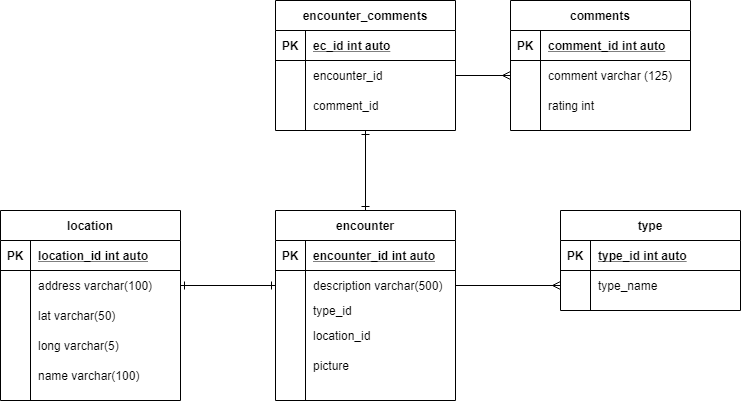

The diagram above was exported from draw.io. Its source (the exported page's mxGraphModel, read from the mxfile embedded in the PNG):
<mxGraphModel dx="1333" dy="711" grid="1" gridSize="10" guides="1" tooltips="1" connect="1" arrows="1" fold="1" page="1" pageScale="1" pageWidth="850" pageHeight="1100" math="0" shadow="0">
  <root>
    <mxCell id="0" />
    <mxCell id="1" parent="0" />
    <mxCell id="1cDmneXmUhBfz9J0Im0P-90" style="edgeStyle=orthogonalEdgeStyle;rounded=0;orthogonalLoop=1;jettySize=auto;html=1;entryX=0.5;entryY=0;entryDx=0;entryDy=0;endArrow=ERone;endFill=0;startArrow=ERone;startFill=0;" parent="1" source="1cDmneXmUhBfz9J0Im0P-2" target="1cDmneXmUhBfz9J0Im0P-15" edge="1">
      <mxGeometry relative="1" as="geometry" />
    </mxCell>
    <mxCell id="1cDmneXmUhBfz9J0Im0P-2" value="encounter_comments" style="shape=table;startSize=30;container=1;collapsible=1;childLayout=tableLayout;fixedRows=1;rowLines=0;fontStyle=1;align=center;resizeLast=1;" parent="1" vertex="1">
      <mxGeometry x="335" y="190" width="180" height="130" as="geometry" />
    </mxCell>
    <mxCell id="1cDmneXmUhBfz9J0Im0P-3" value="" style="shape=partialRectangle;collapsible=0;dropTarget=0;pointerEvents=0;fillColor=none;top=0;left=0;bottom=1;right=0;points=[[0,0.5],[1,0.5]];portConstraint=eastwest;" parent="1cDmneXmUhBfz9J0Im0P-2" vertex="1">
      <mxGeometry y="30" width="180" height="30" as="geometry" />
    </mxCell>
    <mxCell id="1cDmneXmUhBfz9J0Im0P-4" value="PK" style="shape=partialRectangle;connectable=0;fillColor=none;top=0;left=0;bottom=0;right=0;fontStyle=1;overflow=hidden;" parent="1cDmneXmUhBfz9J0Im0P-3" vertex="1">
      <mxGeometry width="30" height="30" as="geometry" />
    </mxCell>
    <mxCell id="1cDmneXmUhBfz9J0Im0P-5" value="ec_id int auto" style="shape=partialRectangle;connectable=0;fillColor=none;top=0;left=0;bottom=0;right=0;align=left;spacingLeft=6;fontStyle=5;overflow=hidden;" parent="1cDmneXmUhBfz9J0Im0P-3" vertex="1">
      <mxGeometry x="30" width="150" height="30" as="geometry" />
    </mxCell>
    <mxCell id="1cDmneXmUhBfz9J0Im0P-6" value="" style="shape=partialRectangle;collapsible=0;dropTarget=0;pointerEvents=0;fillColor=none;top=0;left=0;bottom=0;right=0;points=[[0,0.5],[1,0.5]];portConstraint=eastwest;" parent="1cDmneXmUhBfz9J0Im0P-2" vertex="1">
      <mxGeometry y="60" width="180" height="30" as="geometry" />
    </mxCell>
    <mxCell id="1cDmneXmUhBfz9J0Im0P-7" value="" style="shape=partialRectangle;connectable=0;fillColor=none;top=0;left=0;bottom=0;right=0;editable=1;overflow=hidden;" parent="1cDmneXmUhBfz9J0Im0P-6" vertex="1">
      <mxGeometry width="30" height="30" as="geometry" />
    </mxCell>
    <mxCell id="1cDmneXmUhBfz9J0Im0P-8" value="encounter_id" style="shape=partialRectangle;connectable=0;fillColor=none;top=0;left=0;bottom=0;right=0;align=left;spacingLeft=6;overflow=hidden;" parent="1cDmneXmUhBfz9J0Im0P-6" vertex="1">
      <mxGeometry x="30" width="150" height="30" as="geometry" />
    </mxCell>
    <mxCell id="1cDmneXmUhBfz9J0Im0P-9" value="" style="shape=partialRectangle;collapsible=0;dropTarget=0;pointerEvents=0;fillColor=none;top=0;left=0;bottom=0;right=0;points=[[0,0.5],[1,0.5]];portConstraint=eastwest;" parent="1cDmneXmUhBfz9J0Im0P-2" vertex="1">
      <mxGeometry y="90" width="180" height="30" as="geometry" />
    </mxCell>
    <mxCell id="1cDmneXmUhBfz9J0Im0P-10" value="" style="shape=partialRectangle;connectable=0;fillColor=none;top=0;left=0;bottom=0;right=0;editable=1;overflow=hidden;" parent="1cDmneXmUhBfz9J0Im0P-9" vertex="1">
      <mxGeometry width="30" height="30" as="geometry" />
    </mxCell>
    <mxCell id="1cDmneXmUhBfz9J0Im0P-11" value="comment_id" style="shape=partialRectangle;connectable=0;fillColor=none;top=0;left=0;bottom=0;right=0;align=left;spacingLeft=6;overflow=hidden;" parent="1cDmneXmUhBfz9J0Im0P-9" vertex="1">
      <mxGeometry x="30" width="150" height="30" as="geometry" />
    </mxCell>
    <mxCell id="1cDmneXmUhBfz9J0Im0P-41" value="comments" style="shape=table;startSize=30;container=1;collapsible=1;childLayout=tableLayout;fixedRows=1;rowLines=0;fontStyle=1;align=center;resizeLast=1;" parent="1" vertex="1">
      <mxGeometry x="570" y="190" width="180" height="130" as="geometry" />
    </mxCell>
    <mxCell id="1cDmneXmUhBfz9J0Im0P-42" value="" style="shape=partialRectangle;collapsible=0;dropTarget=0;pointerEvents=0;fillColor=none;top=0;left=0;bottom=1;right=0;points=[[0,0.5],[1,0.5]];portConstraint=eastwest;" parent="1cDmneXmUhBfz9J0Im0P-41" vertex="1">
      <mxGeometry y="30" width="180" height="30" as="geometry" />
    </mxCell>
    <mxCell id="1cDmneXmUhBfz9J0Im0P-43" value="PK" style="shape=partialRectangle;connectable=0;fillColor=none;top=0;left=0;bottom=0;right=0;fontStyle=1;overflow=hidden;" parent="1cDmneXmUhBfz9J0Im0P-42" vertex="1">
      <mxGeometry width="30" height="30" as="geometry" />
    </mxCell>
    <mxCell id="1cDmneXmUhBfz9J0Im0P-44" value="comment_id int auto" style="shape=partialRectangle;connectable=0;fillColor=none;top=0;left=0;bottom=0;right=0;align=left;spacingLeft=6;fontStyle=5;overflow=hidden;" parent="1cDmneXmUhBfz9J0Im0P-42" vertex="1">
      <mxGeometry x="30" width="150" height="30" as="geometry" />
    </mxCell>
    <mxCell id="1cDmneXmUhBfz9J0Im0P-48" value="" style="shape=partialRectangle;collapsible=0;dropTarget=0;pointerEvents=0;fillColor=none;top=0;left=0;bottom=0;right=0;points=[[0,0.5],[1,0.5]];portConstraint=eastwest;" parent="1cDmneXmUhBfz9J0Im0P-41" vertex="1">
      <mxGeometry y="60" width="180" height="30" as="geometry" />
    </mxCell>
    <mxCell id="1cDmneXmUhBfz9J0Im0P-49" value="" style="shape=partialRectangle;connectable=0;fillColor=none;top=0;left=0;bottom=0;right=0;editable=1;overflow=hidden;" parent="1cDmneXmUhBfz9J0Im0P-48" vertex="1">
      <mxGeometry width="30" height="30" as="geometry" />
    </mxCell>
    <mxCell id="1cDmneXmUhBfz9J0Im0P-50" value="comment varchar (125)" style="shape=partialRectangle;connectable=0;fillColor=none;top=0;left=0;bottom=0;right=0;align=left;spacingLeft=6;overflow=hidden;" parent="1cDmneXmUhBfz9J0Im0P-48" vertex="1">
      <mxGeometry x="30" width="150" height="30" as="geometry" />
    </mxCell>
    <mxCell id="1cDmneXmUhBfz9J0Im0P-51" value="" style="shape=partialRectangle;collapsible=0;dropTarget=0;pointerEvents=0;fillColor=none;top=0;left=0;bottom=0;right=0;points=[[0,0.5],[1,0.5]];portConstraint=eastwest;" parent="1cDmneXmUhBfz9J0Im0P-41" vertex="1">
      <mxGeometry y="90" width="180" height="30" as="geometry" />
    </mxCell>
    <mxCell id="1cDmneXmUhBfz9J0Im0P-52" value="" style="shape=partialRectangle;connectable=0;fillColor=none;top=0;left=0;bottom=0;right=0;editable=1;overflow=hidden;" parent="1cDmneXmUhBfz9J0Im0P-51" vertex="1">
      <mxGeometry width="30" height="30" as="geometry" />
    </mxCell>
    <mxCell id="1cDmneXmUhBfz9J0Im0P-53" value="rating int" style="shape=partialRectangle;connectable=0;fillColor=none;top=0;left=0;bottom=0;right=0;align=left;spacingLeft=6;overflow=hidden;" parent="1cDmneXmUhBfz9J0Im0P-51" vertex="1">
      <mxGeometry x="30" width="150" height="30" as="geometry" />
    </mxCell>
    <mxCell id="1cDmneXmUhBfz9J0Im0P-54" value="type" style="shape=table;startSize=30;container=1;collapsible=1;childLayout=tableLayout;fixedRows=1;rowLines=0;fontStyle=1;align=center;resizeLast=1;" parent="1" vertex="1">
      <mxGeometry x="620" y="400" width="180" height="100" as="geometry" />
    </mxCell>
    <mxCell id="1cDmneXmUhBfz9J0Im0P-55" value="" style="shape=partialRectangle;collapsible=0;dropTarget=0;pointerEvents=0;fillColor=none;top=0;left=0;bottom=1;right=0;points=[[0,0.5],[1,0.5]];portConstraint=eastwest;" parent="1cDmneXmUhBfz9J0Im0P-54" vertex="1">
      <mxGeometry y="30" width="180" height="30" as="geometry" />
    </mxCell>
    <mxCell id="1cDmneXmUhBfz9J0Im0P-56" value="PK" style="shape=partialRectangle;connectable=0;fillColor=none;top=0;left=0;bottom=0;right=0;fontStyle=1;overflow=hidden;" parent="1cDmneXmUhBfz9J0Im0P-55" vertex="1">
      <mxGeometry width="30" height="30" as="geometry" />
    </mxCell>
    <mxCell id="1cDmneXmUhBfz9J0Im0P-57" value="type_id int auto" style="shape=partialRectangle;connectable=0;fillColor=none;top=0;left=0;bottom=0;right=0;align=left;spacingLeft=6;fontStyle=5;overflow=hidden;" parent="1cDmneXmUhBfz9J0Im0P-55" vertex="1">
      <mxGeometry x="30" width="150" height="30" as="geometry" />
    </mxCell>
    <mxCell id="1cDmneXmUhBfz9J0Im0P-58" value="" style="shape=partialRectangle;collapsible=0;dropTarget=0;pointerEvents=0;fillColor=none;top=0;left=0;bottom=0;right=0;points=[[0,0.5],[1,0.5]];portConstraint=eastwest;" parent="1cDmneXmUhBfz9J0Im0P-54" vertex="1">
      <mxGeometry y="60" width="180" height="30" as="geometry" />
    </mxCell>
    <mxCell id="1cDmneXmUhBfz9J0Im0P-59" value="" style="shape=partialRectangle;connectable=0;fillColor=none;top=0;left=0;bottom=0;right=0;editable=1;overflow=hidden;" parent="1cDmneXmUhBfz9J0Im0P-58" vertex="1">
      <mxGeometry width="30" height="30" as="geometry" />
    </mxCell>
    <mxCell id="1cDmneXmUhBfz9J0Im0P-60" value="type_name " style="shape=partialRectangle;connectable=0;fillColor=none;top=0;left=0;bottom=0;right=0;align=left;spacingLeft=6;overflow=hidden;" parent="1cDmneXmUhBfz9J0Im0P-58" vertex="1">
      <mxGeometry x="30" width="150" height="30" as="geometry" />
    </mxCell>
    <mxCell id="1cDmneXmUhBfz9J0Im0P-67" value="location" style="shape=table;startSize=30;container=1;collapsible=1;childLayout=tableLayout;fixedRows=1;rowLines=0;fontStyle=1;align=center;resizeLast=1;" parent="1" vertex="1">
      <mxGeometry x="60" y="400" width="180" height="190" as="geometry" />
    </mxCell>
    <mxCell id="1cDmneXmUhBfz9J0Im0P-68" value="" style="shape=partialRectangle;collapsible=0;dropTarget=0;pointerEvents=0;fillColor=none;top=0;left=0;bottom=1;right=0;points=[[0,0.5],[1,0.5]];portConstraint=eastwest;" parent="1cDmneXmUhBfz9J0Im0P-67" vertex="1">
      <mxGeometry y="30" width="180" height="30" as="geometry" />
    </mxCell>
    <mxCell id="1cDmneXmUhBfz9J0Im0P-69" value="PK" style="shape=partialRectangle;connectable=0;fillColor=none;top=0;left=0;bottom=0;right=0;fontStyle=1;overflow=hidden;" parent="1cDmneXmUhBfz9J0Im0P-68" vertex="1">
      <mxGeometry width="30" height="30" as="geometry" />
    </mxCell>
    <mxCell id="1cDmneXmUhBfz9J0Im0P-70" value="location_id int auto" style="shape=partialRectangle;connectable=0;fillColor=none;top=0;left=0;bottom=0;right=0;align=left;spacingLeft=6;fontStyle=5;overflow=hidden;" parent="1cDmneXmUhBfz9J0Im0P-68" vertex="1">
      <mxGeometry x="30" width="150" height="30" as="geometry" />
    </mxCell>
    <mxCell id="1cDmneXmUhBfz9J0Im0P-71" value="" style="shape=partialRectangle;collapsible=0;dropTarget=0;pointerEvents=0;fillColor=none;top=0;left=0;bottom=0;right=0;points=[[0,0.5],[1,0.5]];portConstraint=eastwest;" parent="1cDmneXmUhBfz9J0Im0P-67" vertex="1">
      <mxGeometry y="60" width="180" height="30" as="geometry" />
    </mxCell>
    <mxCell id="1cDmneXmUhBfz9J0Im0P-72" value="" style="shape=partialRectangle;connectable=0;fillColor=none;top=0;left=0;bottom=0;right=0;editable=1;overflow=hidden;" parent="1cDmneXmUhBfz9J0Im0P-71" vertex="1">
      <mxGeometry width="30" height="30" as="geometry" />
    </mxCell>
    <mxCell id="1cDmneXmUhBfz9J0Im0P-73" value="address varchar(100)" style="shape=partialRectangle;connectable=0;fillColor=none;top=0;left=0;bottom=0;right=0;align=left;spacingLeft=6;overflow=hidden;" parent="1cDmneXmUhBfz9J0Im0P-71" vertex="1">
      <mxGeometry x="30" width="150" height="30" as="geometry" />
    </mxCell>
    <mxCell id="1cDmneXmUhBfz9J0Im0P-74" value="" style="shape=partialRectangle;collapsible=0;dropTarget=0;pointerEvents=0;fillColor=none;top=0;left=0;bottom=0;right=0;points=[[0,0.5],[1,0.5]];portConstraint=eastwest;" parent="1cDmneXmUhBfz9J0Im0P-67" vertex="1">
      <mxGeometry y="90" width="180" height="30" as="geometry" />
    </mxCell>
    <mxCell id="1cDmneXmUhBfz9J0Im0P-75" value="" style="shape=partialRectangle;connectable=0;fillColor=none;top=0;left=0;bottom=0;right=0;editable=1;overflow=hidden;" parent="1cDmneXmUhBfz9J0Im0P-74" vertex="1">
      <mxGeometry width="30" height="30" as="geometry" />
    </mxCell>
    <mxCell id="1cDmneXmUhBfz9J0Im0P-76" value="lat varchar(50)" style="shape=partialRectangle;connectable=0;fillColor=none;top=0;left=0;bottom=0;right=0;align=left;spacingLeft=6;overflow=hidden;" parent="1cDmneXmUhBfz9J0Im0P-74" vertex="1">
      <mxGeometry x="30" width="150" height="30" as="geometry" />
    </mxCell>
    <mxCell id="1cDmneXmUhBfz9J0Im0P-77" value="" style="shape=partialRectangle;collapsible=0;dropTarget=0;pointerEvents=0;fillColor=none;top=0;left=0;bottom=0;right=0;points=[[0,0.5],[1,0.5]];portConstraint=eastwest;" parent="1cDmneXmUhBfz9J0Im0P-67" vertex="1">
      <mxGeometry y="120" width="180" height="30" as="geometry" />
    </mxCell>
    <mxCell id="1cDmneXmUhBfz9J0Im0P-78" value="" style="shape=partialRectangle;connectable=0;fillColor=none;top=0;left=0;bottom=0;right=0;editable=1;overflow=hidden;" parent="1cDmneXmUhBfz9J0Im0P-77" vertex="1">
      <mxGeometry width="30" height="30" as="geometry" />
    </mxCell>
    <mxCell id="1cDmneXmUhBfz9J0Im0P-79" value="long varchar(5)" style="shape=partialRectangle;connectable=0;fillColor=none;top=0;left=0;bottom=0;right=0;align=left;spacingLeft=6;overflow=hidden;" parent="1cDmneXmUhBfz9J0Im0P-77" vertex="1">
      <mxGeometry x="30" width="150" height="30" as="geometry" />
    </mxCell>
    <mxCell id="1cDmneXmUhBfz9J0Im0P-86" value="" style="group" parent="1" vertex="1" connectable="0">
      <mxGeometry x="335" y="400" width="180" height="200" as="geometry" />
    </mxCell>
    <mxCell id="1cDmneXmUhBfz9J0Im0P-15" value="encounter" style="shape=table;startSize=30;container=1;collapsible=1;childLayout=tableLayout;fixedRows=1;rowLines=0;fontStyle=1;align=center;resizeLast=1;" parent="1cDmneXmUhBfz9J0Im0P-86" vertex="1">
      <mxGeometry width="180" height="190" as="geometry" />
    </mxCell>
    <mxCell id="1cDmneXmUhBfz9J0Im0P-16" value="" style="shape=partialRectangle;collapsible=0;dropTarget=0;pointerEvents=0;fillColor=none;top=0;left=0;bottom=1;right=0;points=[[0,0.5],[1,0.5]];portConstraint=eastwest;" parent="1cDmneXmUhBfz9J0Im0P-15" vertex="1">
      <mxGeometry y="30" width="180" height="30" as="geometry" />
    </mxCell>
    <mxCell id="1cDmneXmUhBfz9J0Im0P-17" value="PK" style="shape=partialRectangle;connectable=0;fillColor=none;top=0;left=0;bottom=0;right=0;fontStyle=1;overflow=hidden;" parent="1cDmneXmUhBfz9J0Im0P-16" vertex="1">
      <mxGeometry width="30" height="30" as="geometry" />
    </mxCell>
    <mxCell id="1cDmneXmUhBfz9J0Im0P-18" value="encounter_id int auto" style="shape=partialRectangle;connectable=0;fillColor=none;top=0;left=0;bottom=0;right=0;align=left;spacingLeft=6;fontStyle=5;overflow=hidden;" parent="1cDmneXmUhBfz9J0Im0P-16" vertex="1">
      <mxGeometry x="30" width="150" height="30" as="geometry" />
    </mxCell>
    <mxCell id="1cDmneXmUhBfz9J0Im0P-19" value="" style="shape=partialRectangle;collapsible=0;dropTarget=0;pointerEvents=0;fillColor=none;top=0;left=0;bottom=0;right=0;points=[[0,0.5],[1,0.5]];portConstraint=eastwest;" parent="1cDmneXmUhBfz9J0Im0P-15" vertex="1">
      <mxGeometry y="60" width="180" height="30" as="geometry" />
    </mxCell>
    <mxCell id="1cDmneXmUhBfz9J0Im0P-20" value="" style="shape=partialRectangle;connectable=0;fillColor=none;top=0;left=0;bottom=0;right=0;editable=1;overflow=hidden;" parent="1cDmneXmUhBfz9J0Im0P-19" vertex="1">
      <mxGeometry width="30" height="30" as="geometry" />
    </mxCell>
    <mxCell id="1cDmneXmUhBfz9J0Im0P-21" value="description varchar(500)" style="shape=partialRectangle;connectable=0;fillColor=none;top=0;left=0;bottom=0;right=0;align=left;spacingLeft=6;overflow=hidden;" parent="1cDmneXmUhBfz9J0Im0P-19" vertex="1">
      <mxGeometry x="30" width="150" height="30" as="geometry" />
    </mxCell>
    <mxCell id="1cDmneXmUhBfz9J0Im0P-22" value="" style="shape=partialRectangle;collapsible=0;dropTarget=0;pointerEvents=0;fillColor=none;top=0;left=0;bottom=0;right=0;points=[[0,0.5],[1,0.5]];portConstraint=eastwest;" parent="1cDmneXmUhBfz9J0Im0P-15" vertex="1">
      <mxGeometry y="90" width="180" height="20" as="geometry" />
    </mxCell>
    <mxCell id="1cDmneXmUhBfz9J0Im0P-23" value="" style="shape=partialRectangle;connectable=0;fillColor=none;top=0;left=0;bottom=0;right=0;editable=1;overflow=hidden;" parent="1cDmneXmUhBfz9J0Im0P-22" vertex="1">
      <mxGeometry width="30" height="20" as="geometry" />
    </mxCell>
    <mxCell id="1cDmneXmUhBfz9J0Im0P-24" value="type_id" style="shape=partialRectangle;connectable=0;fillColor=none;top=0;left=0;bottom=0;right=0;align=left;spacingLeft=6;overflow=hidden;" parent="1cDmneXmUhBfz9J0Im0P-22" vertex="1">
      <mxGeometry x="30" width="150" height="20" as="geometry" />
    </mxCell>
    <mxCell id="1cDmneXmUhBfz9J0Im0P-25" value="" style="shape=partialRectangle;collapsible=0;dropTarget=0;pointerEvents=0;fillColor=none;top=0;left=0;bottom=0;right=0;points=[[0,0.5],[1,0.5]];portConstraint=eastwest;" parent="1cDmneXmUhBfz9J0Im0P-15" vertex="1">
      <mxGeometry y="110" width="180" height="30" as="geometry" />
    </mxCell>
    <mxCell id="1cDmneXmUhBfz9J0Im0P-26" value="" style="shape=partialRectangle;connectable=0;fillColor=none;top=0;left=0;bottom=0;right=0;editable=1;overflow=hidden;" parent="1cDmneXmUhBfz9J0Im0P-25" vertex="1">
      <mxGeometry width="30" height="30" as="geometry" />
    </mxCell>
    <mxCell id="1cDmneXmUhBfz9J0Im0P-27" value="location_id" style="shape=partialRectangle;connectable=0;fillColor=none;top=0;left=0;bottom=0;right=0;align=left;spacingLeft=6;overflow=hidden;" parent="1cDmneXmUhBfz9J0Im0P-25" vertex="1">
      <mxGeometry x="30" width="150" height="30" as="geometry" />
    </mxCell>
    <mxCell id="1cDmneXmUhBfz9J0Im0P-83" value="" style="shape=partialRectangle;collapsible=0;dropTarget=0;pointerEvents=0;fillColor=none;top=0;left=0;bottom=0;right=0;points=[[0,0.5],[1,0.5]];portConstraint=eastwest;" parent="1cDmneXmUhBfz9J0Im0P-86" vertex="1">
      <mxGeometry y="140" width="180" height="30" as="geometry" />
    </mxCell>
    <mxCell id="1cDmneXmUhBfz9J0Im0P-84" value="" style="shape=partialRectangle;connectable=0;fillColor=none;top=0;left=0;bottom=0;right=0;editable=1;overflow=hidden;" parent="1cDmneXmUhBfz9J0Im0P-83" vertex="1">
      <mxGeometry width="30" height="30" as="geometry" />
    </mxCell>
    <mxCell id="1cDmneXmUhBfz9J0Im0P-85" value="picture" style="shape=partialRectangle;connectable=0;fillColor=none;top=0;left=0;bottom=0;right=0;align=left;spacingLeft=6;overflow=hidden;" parent="1cDmneXmUhBfz9J0Im0P-83" vertex="1">
      <mxGeometry x="30" width="150" height="30" as="geometry" />
    </mxCell>
    <mxCell id="1cDmneXmUhBfz9J0Im0P-88" style="edgeStyle=orthogonalEdgeStyle;rounded=0;orthogonalLoop=1;jettySize=auto;html=1;entryX=1;entryY=0.5;entryDx=0;entryDy=0;endArrow=none;endFill=0;startArrow=ERmany;startFill=0;" parent="1" source="1cDmneXmUhBfz9J0Im0P-58" target="1cDmneXmUhBfz9J0Im0P-19" edge="1">
      <mxGeometry relative="1" as="geometry" />
    </mxCell>
    <mxCell id="1cDmneXmUhBfz9J0Im0P-89" style="edgeStyle=orthogonalEdgeStyle;rounded=0;orthogonalLoop=1;jettySize=auto;html=1;entryX=0;entryY=0.5;entryDx=0;entryDy=0;startArrow=ERone;startFill=0;endArrow=ERone;endFill=0;" parent="1" source="1cDmneXmUhBfz9J0Im0P-71" target="1cDmneXmUhBfz9J0Im0P-19" edge="1">
      <mxGeometry relative="1" as="geometry" />
    </mxCell>
    <mxCell id="1cDmneXmUhBfz9J0Im0P-91" style="edgeStyle=orthogonalEdgeStyle;rounded=0;orthogonalLoop=1;jettySize=auto;html=1;entryX=1;entryY=0.5;entryDx=0;entryDy=0;startArrow=ERmany;startFill=0;endArrow=none;endFill=0;" parent="1" source="1cDmneXmUhBfz9J0Im0P-48" target="1cDmneXmUhBfz9J0Im0P-6" edge="1">
      <mxGeometry relative="1" as="geometry" />
    </mxCell>
    <mxCell id="QjXZjVNXY4OYl88-tjJs-1" value="" style="shape=partialRectangle;collapsible=0;dropTarget=0;pointerEvents=0;fillColor=none;top=0;left=0;bottom=0;right=0;points=[[0,0.5],[1,0.5]];portConstraint=eastwest;" vertex="1" parent="1">
      <mxGeometry x="60" y="550" width="180" height="30" as="geometry" />
    </mxCell>
    <mxCell id="QjXZjVNXY4OYl88-tjJs-2" value="" style="shape=partialRectangle;connectable=0;fillColor=none;top=0;left=0;bottom=0;right=0;editable=1;overflow=hidden;" vertex="1" parent="QjXZjVNXY4OYl88-tjJs-1">
      <mxGeometry width="30" height="30" as="geometry" />
    </mxCell>
    <mxCell id="QjXZjVNXY4OYl88-tjJs-3" value="name varchar(100)" style="shape=partialRectangle;connectable=0;fillColor=none;top=0;left=0;bottom=0;right=0;align=left;spacingLeft=6;overflow=hidden;" vertex="1" parent="QjXZjVNXY4OYl88-tjJs-1">
      <mxGeometry x="30" width="150" height="30" as="geometry" />
    </mxCell>
  </root>
</mxGraphModel>